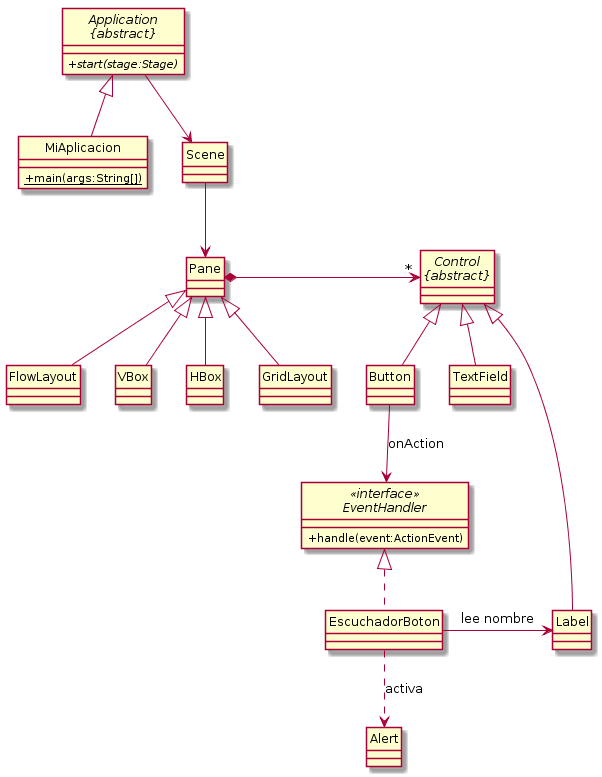

The diagram above was rendered by PlantUML. Its source (embedded in the PNG):
@startuml
hide circle
skinparam classAttributeIconSize 0

abstract class Application as "Application\n{abstract}" {
    + {abstract} start(stage:Stage)
}

class MiAplicacion {
    + {static} main(args:String[])
}

abstract class Control as "Control\n{abstract}" {
}

interface EventHandler <<interface>> {
    +handle(event:ActionEvent)
}

Application <|-- MiAplicacion

Application --> Scene
Scene --> Pane
Pane <|-- VBox
Pane <|-- HBox
Pane <|-- GridLayout
Pane <|-- FlowLayout

Pane *-> "*" Control

Control <|-- Button
Control <|-- Label
Control <|-- TextField
Button --> EventHandler : onAction
EventHandler <|.. EscuchadorBoton
EscuchadorBoton -> Label : "lee nombre"
EscuchadorBoton ..> Alert : "activa"
@enduml